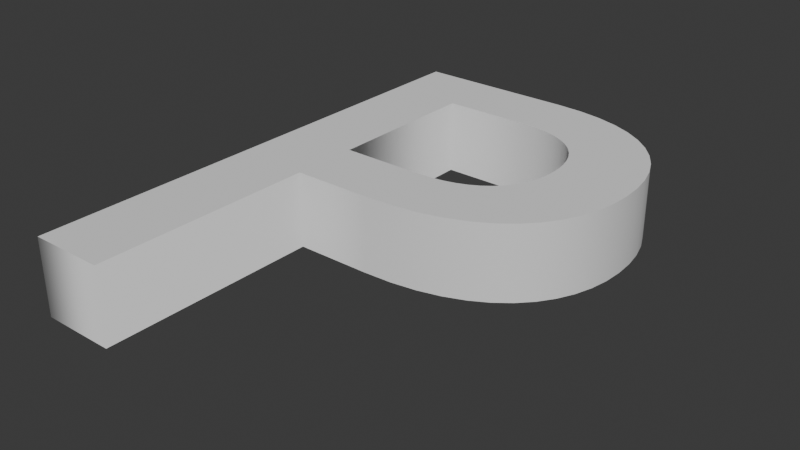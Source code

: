 # Source: P.blend  (saved by Blender 4.4.32; exported with 4.5.12 LTS)
import bpy
from mathutils import Matrix  # noqa: F401  (used for matrix-valued properties, if any)

bpy.ops.wm.read_factory_settings(use_empty=True)
scene = bpy.context.scene
scene.name = 'Scene'

# ---- world
world_world = bpy.data.worlds.new('World'); scene.world = world_world
world_world.use_nodes = True; world_world.node_tree.nodes.clear()
_N = world_world.node_tree.nodes; _L = world_world.node_tree.links
n0 = _N.new('ShaderNodeOutputWorld'); n0.name = 'World Output'; n0.location = (300, 300)
n1 = _N.new('ShaderNodeBackground'); n1.name = 'Background'; n1.location = (10, 300)
n1.inputs[0].default_value = (0.05088, 0.05088, 0.05088, 1.0)
_L.new(n1.outputs[0], n0.inputs[0])
n0.is_active_output = True
world_world.color = (0.05088, 0.05088, 0.05088)
world_world.sun_shadow_jitter_overblur = 0.0

# ---- curves / text
txt_text = bpy.data.curves.new('Text', 'FONT')
txt_text.dimensions = '2D'
txt_text.body = 'P'
txt_text.extrude = 0.05
txt_text.offset_x = -0.285
txt_text.offset_y = -0.341

# ---- objects
ob_text = bpy.data.objects.new('Text', txt_text)

# ---- transforms, parenting, visibility, modifiers, constraints
ob_text.location = (0.0, 0.0, 0.0)

# ---- collection membership
scene.collection.objects.link(ob_text)

# ---- scene / render settings (as saved in the file)
scene.frame_start = 1; scene.frame_end = 250; scene.frame_set(1)
scene.render.engine = 'BLENDER_EEVEE_NEXT'
bpy.context.view_layer.update()

# ---- added for rendering (the .blend has no active camera and no usable light): camera, sun
cam_auto = bpy.data.cameras.new('AutoCamera')
cam_auto.lens = 50.0
cam_auto.sensor_width = 36.0
cam_auto.clip_end = 1000.0
ob_auto_camera = bpy.data.objects.new('AutoCamera', cam_auto)
scene.collection.objects.link(ob_auto_camera)
ob_auto_camera.location = (0.745954, -0.895145, 0.596763)
ob_auto_camera.rotation_euler = (1.09748, -7.21219e-08, 0.694738)
scene.camera = ob_auto_camera
light_auto_sun = bpy.data.lights.new('AutoSun', 'SUN')
light_auto_sun.energy = 3.0
light_auto_sun.angle = 0.0523599
ob_auto_sun = bpy.data.objects.new('AutoSun', light_auto_sun)
scene.collection.objects.link(ob_auto_sun)
ob_auto_sun.rotation_euler = (0.872665, 0.174533, 0.523599)
bpy.context.view_layer.update()
